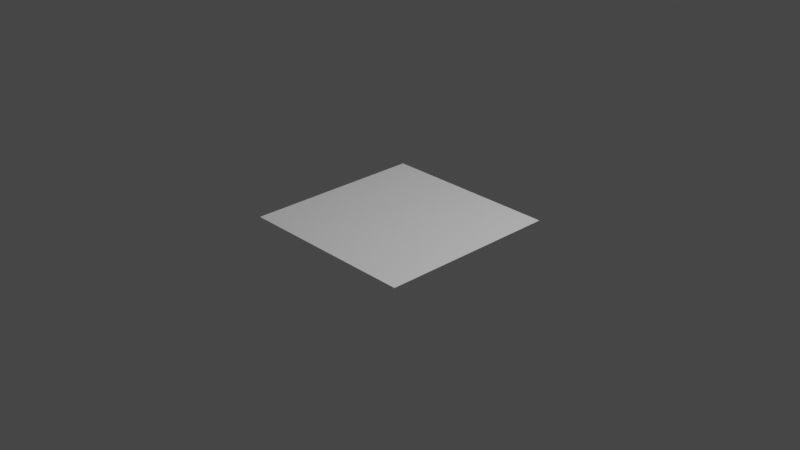 # Source: 2TriPlane.blend  (saved by Blender 2.83.19; exported with 4.5.12 LTS)
import bpy
from mathutils import Matrix  # noqa: F401  (used for matrix-valued properties, if any)

bpy.ops.wm.read_factory_settings(use_empty=True)
scene = bpy.context.scene
scene.name = 'Scene'

# ---- collections
col_collection = bpy.data.collections.new('Collection'); scene.collection.children.link(col_collection)

# ---- world
world_world = bpy.data.worlds.new('World'); scene.world = world_world
world_world.use_nodes = True; world_world.node_tree.nodes.clear()
_N = world_world.node_tree.nodes; _L = world_world.node_tree.links
n0 = _N.new('ShaderNodeOutputWorld'); n0.name = 'World Output'; n0.location = (300, 300)
n1 = _N.new('ShaderNodeBackground'); n1.name = 'Background'; n1.location = (10, 300)
n1.inputs[0].default_value = (0.05088, 0.05088, 0.05088, 1.0)
_L.new(n1.outputs[0], n0.inputs[0])
n0.is_active_output = True
world_world.color = (0.05088, 0.05088, 0.05088)
world_world.use_sun_shadow = False
world_world.sun_shadow_jitter_overblur = 0.0

# ---- cameras
cam_camera = bpy.data.cameras.new('Camera')
cam_camera.clip_end = 100.0
cam_camera.ortho_scale = 7.314

# ---- lights
light_light = bpy.data.lights.new('Light', 'POINT')
light_light.transmission_factor = 0.0
light_light.energy = 1000.0
light_light.shadow_soft_size = 0.1
light_light.shadow_maximum_resolution = 0.006
light_light.use_absolute_resolution = True

# ---- meshes
me_plane = bpy.data.meshes.new('Plane')
me_plane.from_pydata([(-1.0, -1.0, 0.0), (1.0, -1.0, 0.0), (-1.0, 1.0, 0.0), (1.0, 1.0, 0.0)], [], [(0, 1, 3, 2)])
_uv = me_plane.uv_layers.new(name='UVMap')
_uv.uv.foreach_set('vector', [0.9999, 0.9999, 0.0001001, 0.9999, 9.998e-05, 0.0001001, 0.9999, 9.998e-05])
me_plane.use_remesh_fix_poles = True
me_plane.use_remesh_preserve_attributes = False
me_plane.use_mirror_vertex_groups = False
me_plane.update()

# ---- objects
ob_light = bpy.data.objects.new('Light', light_light)
ob_camera = bpy.data.objects.new('Camera', cam_camera)
ob_2triplane = bpy.data.objects.new('2TriPlane', me_plane)

# ---- transforms, parenting, visibility, modifiers, constraints
ob_light.location = (4.076, 1.005, 5.904)
ob_light.rotation_euler = (0.6503, 0.05522, 1.866)
ob_light.lock_rotations_4d = False
ob_light.empty_display_type = 'ARROWS'
ob_light.color = (0.0, 0.0, 0.0, 0.0)
ob_light.lineart.crease_threshold = 0.0
ob_camera.location = (7.359, -6.926, 4.958)
ob_camera.rotation_euler = (1.109, 0.0, 0.8149)
ob_camera.lock_rotations_4d = False
ob_camera.empty_display_type = 'ARROWS'
ob_camera.color = (0.0, 0.0, 0.0, 0.0)
ob_camera.display_type = 'WIRE'
ob_camera.lineart.crease_threshold = 0.0
ob_2triplane.location = (0.0, 0.0, 0.0)
ob_2triplane.lineart.crease_threshold = 0.0

# ---- collection membership
col_collection.objects.link(ob_light)
col_collection.objects.link(ob_camera)
col_collection.objects.link(ob_2triplane)

# ---- scene / render settings (as saved in the file)
scene.camera = ob_camera
scene.frame_start = 1; scene.frame_end = 250; scene.frame_set(1)
scene.render.engine = 'BLENDER_EEVEE_NEXT'
scene.cycles.use_denoising = False
scene.cycles.samples = 128
scene.cycles.sampling_pattern = 'TABULATED_SOBOL'
scene.cycles.use_adaptive_sampling = False
scene.cycles.use_light_tree = False
scene.view_settings.view_transform = 'Filmic'
bpy.context.view_layer.update()
